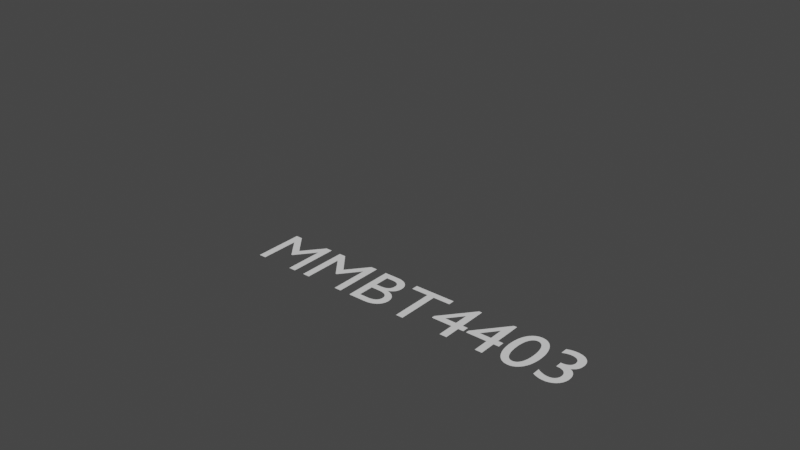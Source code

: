 # Source: MMBT4403WT1G.verif.blend  (saved by Blender 2.91.10; exported with 4.5.12 LTS)
import bpy
from mathutils import Matrix  # noqa: F401  (used for matrix-valued properties, if any)

bpy.ops.wm.read_factory_settings(use_empty=True)
scene = bpy.context.scene
scene.name = 'Scene'

# ---- collections
col_collection = bpy.data.collections.new('Collection'); scene.collection.children.link(col_collection)

# ---- world
world_world = bpy.data.worlds.new('World'); scene.world = world_world
world_world.use_nodes = True; world_world.node_tree.nodes.clear()
_N = world_world.node_tree.nodes; _L = world_world.node_tree.links
n0 = _N.new('ShaderNodeOutputWorld'); n0.name = 'World Output'; n0.location = (300, 300)
n1 = _N.new('ShaderNodeBackground'); n1.name = 'Background'; n1.location = (10, 300)
n1.inputs[0].default_value = (0.05088, 0.05088, 0.05088, 1.0)
_L.new(n1.outputs[0], n0.inputs[0])
n0.is_active_output = True
world_world.color = (0.05088, 0.05088, 0.05088)
world_world.use_sun_shadow = False
world_world.sun_shadow_jitter_overblur = 0.0

# ---- meshes
me_plane = bpy.data.meshes.new('Plane')
me_plane.from_pydata([(-1.05, 0.79, 0.0), (-1.05, 0.51, 0.0), (-0.7, 0.51, 0.0), (-0.7, 0.79, 0.0), (1.05, 0.14, 0.0), (1.05, -0.14, 0.0), (0.7, -0.14, 0.0), (0.7, 0.14, 0.0), (-1.05, -0.51, 0.0), (-0.7, -0.51, 0.0), (-0.7, -0.79, 0.0), (-1.05, -0.79, 0.0), (-0.7, 0.9, 0.0), (-0.6, 0.9, 0.0), (-0.6, 0.8, 0.0), (0.6, 0.0, 0.0), (0.4, 0.0, 0.0), (0.1, 0.3, 0.0), (-0.1, 0.3, 0.0), (-0.4, 0.0, 0.0), (0.3, 0.3, 0.0), (-0.3, 0.3, 0.0), (0.0, 0.3, 0.0), (0.0, 0.65, 0.0), (-0.6, 0.65, 0.0), (-0.4, -0.65, 0.0), (-0.6, -0.65, 0.0), (-0.35, 0.2, 0.0), (-0.15, 0.25, 0.0), (-0.2, 0.05, 0.0)], [(0, 1), (1, 2), (2, 3), (4, 5), (5, 6), (6, 7), (11, 8), (9, 8), (11, 10), (10, 9), (12, 13), (13, 14), (16, 15), (19, 18), (21, 20), (17, 16), (23, 22), (24, 23), (25, 19), (26, 25), (27, 28), (28, 29), (3, 0), (7, 4)], [])
_uv = me_plane.uv_layers.new(name='UVMap')
_uv.uv.foreach_set('vector', [])
me_plane.use_remesh_fix_poles = True
me_plane.use_remesh_preserve_attributes = False
me_plane.use_mirror_vertex_groups = False
me_plane.update()

# ---- curves / text
txt_text = bpy.data.curves.new('Text', 'FONT')
txt_text.dimensions = '2D'
txt_text.body = 'MMBT4403'
txt_text.use_path_clamp = True
txt_text.align_x = 'CENTER'
txt_text.align_y = 'CENTER'

# ---- objects
ob_text = bpy.data.objects.new('Text', txt_text)
ob_plane = bpy.data.objects.new('Plane', me_plane)

# ---- transforms, parenting, visibility, modifiers, constraints
ob_text.location = (0.5, -0.4, 0.0)
ob_text.scale = (0.3, 0.3, 0.3)
ob_text.lineart.crease_threshold = 0.0
ob_plane.location = (0.0, 0.0, 0.0)
ob_plane.lineart.crease_threshold = 0.0

# ---- collection membership
scene.collection.objects.link(ob_text)
col_collection.objects.link(ob_plane)

# ---- scene / render settings (as saved in the file)
scene.frame_start = 1; scene.frame_end = 250; scene.frame_set(2)
scene.render.engine = 'CYCLES'
scene.cycles.use_denoising = False
scene.cycles.samples = 128
scene.cycles.sampling_pattern = 'TABULATED_SOBOL'
scene.cycles.use_adaptive_sampling = False
scene.cycles.use_light_tree = False
scene.view_settings.view_transform = 'Filmic'
scene.unit_settings.scale_length = 0.001
bpy.context.view_layer.update()

# ---- added for rendering (the .blend has no active camera and no usable light): camera, sun
cam_auto = bpy.data.cameras.new('AutoCamera')
cam_auto.lens = 50.0
cam_auto.sensor_width = 36.0
cam_auto.clip_end = 1000.0
ob_auto_camera = bpy.data.objects.new('AutoCamera', cam_auto)
scene.collection.objects.link(ob_auto_camera)
ob_auto_camera.location = (2.66192, -3.05737, 2.07491)
ob_auto_camera.rotation_euler = (1.09748, -7.21219e-08, 0.694738)
scene.camera = ob_auto_camera
light_auto_sun = bpy.data.lights.new('AutoSun', 'SUN')
light_auto_sun.energy = 3.0
light_auto_sun.angle = 0.0523599
ob_auto_sun = bpy.data.objects.new('AutoSun', light_auto_sun)
scene.collection.objects.link(ob_auto_sun)
ob_auto_sun.rotation_euler = (0.872665, 0.174533, 0.523599)
bpy.context.view_layer.update()
